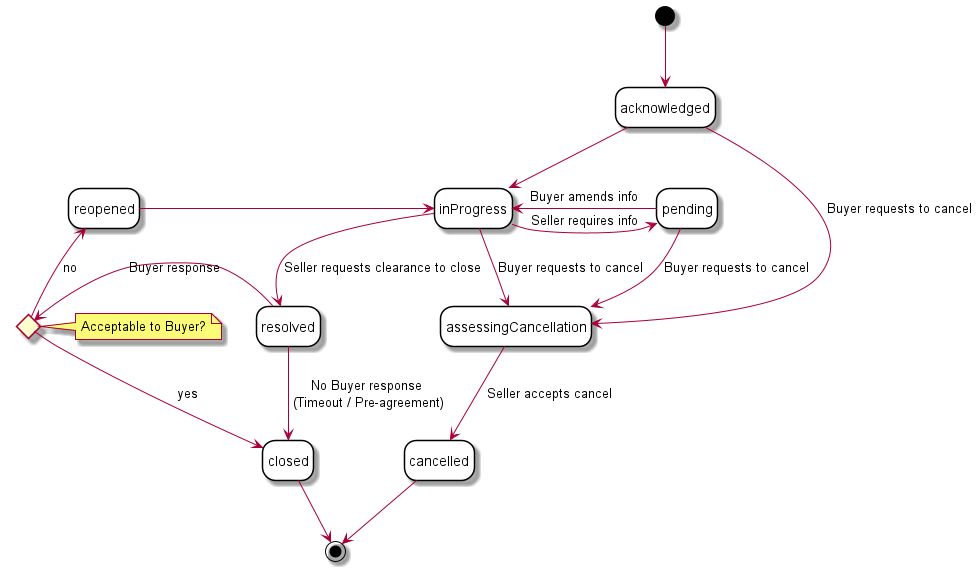

The diagram above was rendered by PlantUML. Its source (embedded in the PNG):
@startuml

'skinparam Linetype polyline
'skinparam Linetype ortho
skinparam state {
    BackgroundColor White
    BorderColor Black
}
hide empty description

'''decisions'''
state acceptable_to_buyer <<choice>> 
 note left of acceptable_to_buyer : Acceptable to Buyer?

''' diagram'''
[*] -d-> acknowledged

acknowledged --> assessingCancellation : Buyer requests to cancel 
acknowledged -d-> inProgress

inProgress --> resolved : Seller requests clearance to close
inProgress -r-> pending : Seller requires info
inProgress <-l- pending : Buyer amends info
inProgress --> assessingCancellation : Buyer requests to cancel

resolved -l-> acceptable_to_buyer : Buyer response
resolved -d-> closed : No Buyer response\n (Timeout / Pre-agreement)

acceptable_to_buyer -u-> reopened : no
acceptable_to_buyer -d-> closed : yes

reopened -r-> inProgress
reopened -[hidden]-> resolved
pending --> assessingCancellation : Buyer requests to cancel

assessingCancellation --> cancelled : Seller accepts cancel

closed --> [*]
cancelled --> [*]

@enduml